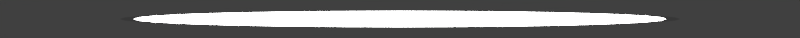 # Source: rendernormal.followpoint.blend  (saved by Blender 2.78.0; exported with 4.5.12 LTS)
import bpy
from mathutils import Matrix  # noqa: F401  (used for matrix-valued properties, if any)

bpy.ops.wm.read_factory_settings(use_empty=True)
scene = bpy.context.scene
scene.name = 'welcome'

# ---- collections
col_collection_1 = bpy.data.collections.new('Collection 1'); scene.collection.children.link(col_collection_1)

# ---- materials (node trees are filled in below, after node groups)
mat_white = bpy.data.materials.new('white')
mat_white.alpha_threshold = 0.0
mat_white.roughness = 0.5
mat_black__75trans = bpy.data.materials.new('black-.75trans')
mat_black__75trans.alpha_threshold = 0.0
mat_black__75trans.roughness = 0.5

# ---- material node trees
mat_white.use_nodes = True; mat_white.node_tree.nodes.clear()
_N = mat_white.node_tree.nodes; _L = mat_white.node_tree.links
n0 = _N.new('ShaderNodeOutputMaterial'); n0.name = 'Material Output'; n0.location = (300, 300)
n1 = _N.new('ShaderNodeMixShader'); n1.name = 'Mix Shader'; n1.location = (10, 300)
n1.inputs[0].default_value = 0.1696
n2 = _N.new('ShaderNodeEmission'); n2.name = 'Emission'; n2.location = (-180, 200)
n2.inputs[0].default_value = (0.8, 0.8, 0.8, 1.0)
n2.inputs[1].default_value = 20.0
n3 = _N.new('ShaderNodeBsdfTransparent'); n3.name = 'Transparent BSDF'; n3.location = (-180, 100)
_L.new(n1.outputs[0], n0.inputs[0])
_L.new(n2.outputs[0], n1.inputs[1])
_L.new(n3.outputs[0], n1.inputs[2])
n0.is_active_output = True
mat_black__75trans.use_nodes = True; mat_black__75trans.node_tree.nodes.clear()
_N = mat_black__75trans.node_tree.nodes; _L = mat_black__75trans.node_tree.links
n0 = _N.new('ShaderNodeOutputMaterial'); n0.name = 'Material Output'; n0.location = (300, 300)
n1 = _N.new('ShaderNodeMixShader'); n1.name = 'Mix Shader'; n1.location = (10, 300)
n1.inputs[0].default_value = 0.75
n2 = _N.new('ShaderNodeEmission'); n2.name = 'Emission'; n2.location = (-180, 200)
n2.inputs[0].default_value = (0.0, 0.0, 0.0, 1.0)
n3 = _N.new('ShaderNodeBsdfTransparent'); n3.name = 'Transparent BSDF'; n3.location = (-180, 100)
_L.new(n1.outputs[0], n0.inputs[0])
_L.new(n2.outputs[0], n1.inputs[1])
_L.new(n3.outputs[0], n1.inputs[2])
n0.is_active_output = True

# ---- world
world_world_007 = bpy.data.worlds.new('World.007'); scene.world = world_world_007
world_world_007.color = (0.05088, 0.05088, 0.05088)
world_world_007.use_sun_shadow = False
world_world_007.sun_shadow_jitter_overblur = 0.0
world_world_007.cycles.sampling_method = 'MANUAL'

# ---- cameras
cam_camera_045 = bpy.data.cameras.new('Camera.045')
cam_camera_045.type = 'ORTHO'
cam_camera_045.clip_end = 100.0
cam_camera_045.lens = 35.0
cam_camera_045.sensor_width = 32.0
cam_camera_045.sensor_height = 18.0
cam_camera_045.ortho_scale = 5.6
cam_camera_045.dof.focus_distance = 0.0

# ---- meshes
me_circle = bpy.data.meshes.new('Circle')
me_circle.from_pydata([(0.0, 1.0, 0.0), (-0.1951, 0.9808, 0.0), (-0.3827, 0.9239, 0.0), (-0.5556, 0.8315, 0.0), (-0.7071, 0.7071, 0.0), (-0.8315, 0.5556, 0.0), (-0.9239, 0.3827, 0.0), (-0.9808, 0.1951, 0.0), (-1.0, 7.55e-08, 0.0), (-0.9808, -0.1951, 0.0), (-0.9239, -0.3827, 0.0), (-0.8315, -0.5556, 0.0), (-0.7071, -0.7071, 0.0), (-0.5556, -0.8315, 0.0), (-0.3827, -0.9239, 0.0), (-0.1951, -0.9808, 0.0), (3.258e-07, -1.0, 0.0), (0.1951, -0.9808, 0.0), (0.3827, -0.9239, 0.0), (0.5556, -0.8315, 0.0), (0.7071, -0.7071, 0.0), (0.8315, -0.5556, 0.0), (0.9239, -0.3827, 0.0), (0.9808, -0.1951, 0.0), (1.0, 9.656e-07, 0.0), (0.9808, 0.1951, 0.0), (0.9239, 0.3827, 0.0), (0.8315, 0.5556, 0.0), (0.7071, 0.7071, 0.0), (0.5556, 0.8315, 0.0), (0.3827, 0.9239, 0.0), (0.1951, 0.9808, 0.0), (0.0, 1.053, -1.295), (-0.2054, 1.033, -1.295), (-0.403, 0.9729, -1.295), (-0.5851, 0.8756, -1.295), (-0.7446, 0.7446, -1.295), (-0.8756, 0.5851, -1.295), (-0.9729, 0.403, -1.295), (-1.033, 0.2054, -1.295), (-1.053, 7.95e-08, -1.295), (-1.033, -0.2054, -1.295), (-0.9729, -0.403, -1.295), (-0.8756, -0.5851, -1.295), (-0.7446, -0.7446, -1.295), (-0.5851, -0.8756, -1.295), (-0.403, -0.9729, -1.295), (-0.2054, -1.033, -1.295), (3.431e-07, -1.053, -1.295), (0.2054, -1.033, -1.295), (0.403, -0.9729, -1.295), (0.5851, -0.8756, -1.295), (0.7446, -0.7446, -1.295), (0.8756, -0.5851, -1.295), (0.9729, -0.403, -1.295), (1.033, -0.2054, -1.295), (1.053, 1.017e-06, -1.295), (1.033, 0.2054, -1.295), (0.9729, 0.403, -1.295), (0.8756, 0.5851, -1.295), (0.7446, 0.7446, -1.295), (0.5851, 0.8756, -1.295), (0.403, 0.9729, -1.295), (0.2054, 1.033, -1.295)], [], [(1, 2, 3, 4, 5, 6, 7, 8, 9, 10, 11, 12, 13, 14, 15, 16, 17, 18, 19, 20, 21, 22, 23, 24, 25, 26, 27, 28, 29, 30, 31, 0), (33, 34, 35, 36, 37, 38, 39, 40, 41, 42, 43, 44, 45, 46, 47, 48, 49, 50, 51, 52, 53, 54, 55, 56, 57, 58, 59, 60, 61, 62, 63, 32)])
me_circle.polygons.foreach_set('material_index', [0, 1])
me_circle.materials.append(mat_white)
me_circle.materials.append(mat_black__75trans)
me_circle.use_remesh_preserve_volume = False
me_circle.use_remesh_preserve_attributes = False
me_circle.use_mirror_vertex_groups = False
me_circle.update()

# ---- objects
ob_circle = bpy.data.objects.new('Circle', me_circle)
ob_cam_rank_acc_combo_001 = bpy.data.objects.new('cam.rank_acc_combo.001', cam_camera_045)

# ---- transforms, parenting, visibility, modifiers, constraints
ob_circle.location = (0.0, -1.267, 0.0)
ob_circle.scale = (1.863, 0.055, 0.02173)
ob_circle.lineart.crease_threshold = 0.0
ob_cam_rank_acc_combo_001.location = (0.0, -1.267, 5.0)
ob_cam_rank_acc_combo_001.lock_rotations_4d = False
ob_cam_rank_acc_combo_001.empty_display_type = 'ARROWS'
ob_cam_rank_acc_combo_001.color = (0.0, 0.0, 0.0, 0.0)
ob_cam_rank_acc_combo_001.display_type = 'WIRE'
ob_cam_rank_acc_combo_001.lineart.crease_threshold = 0.0

# ---- collection membership
col_collection_1.objects.link(ob_circle)
col_collection_1.objects.link(ob_cam_rank_acc_combo_001)

# ---- scene / render settings (as saved in the file)
scene.camera = ob_cam_rank_acc_combo_001
scene.frame_start = 0; scene.frame_end = 29; scene.frame_set(20)
scene.render.engine = 'CYCLES'
scene.render.image_settings.compression = 70
scene.render.resolution_x = 256
scene.render.resolution_y = 12
scene.render.fps = 30
scene.render.dither_intensity = 0.0
scene.render.film_transparent = True
scene.cycles.use_denoising = False
scene.cycles.samples = 32
scene.cycles.sampling_pattern = 'TABULATED_SOBOL'
scene.cycles.light_sampling_threshold = 0.0
scene.cycles.use_adaptive_sampling = False
scene.cycles.use_light_tree = False
scene.cycles.blur_glossy = 0.0
scene.cycles.max_bounces = 6
scene.cycles.diffuse_bounces = 6
scene.cycles.glossy_bounces = 6
scene.cycles.transmission_bounces = 6
scene.cycles.volume_bounces = 6
scene.cycles.transparent_max_bounces = 6
scene.cycles.sample_clamp_indirect = 0.0
scene.view_settings.view_transform = 'Standard'
bpy.context.view_layer.update()
